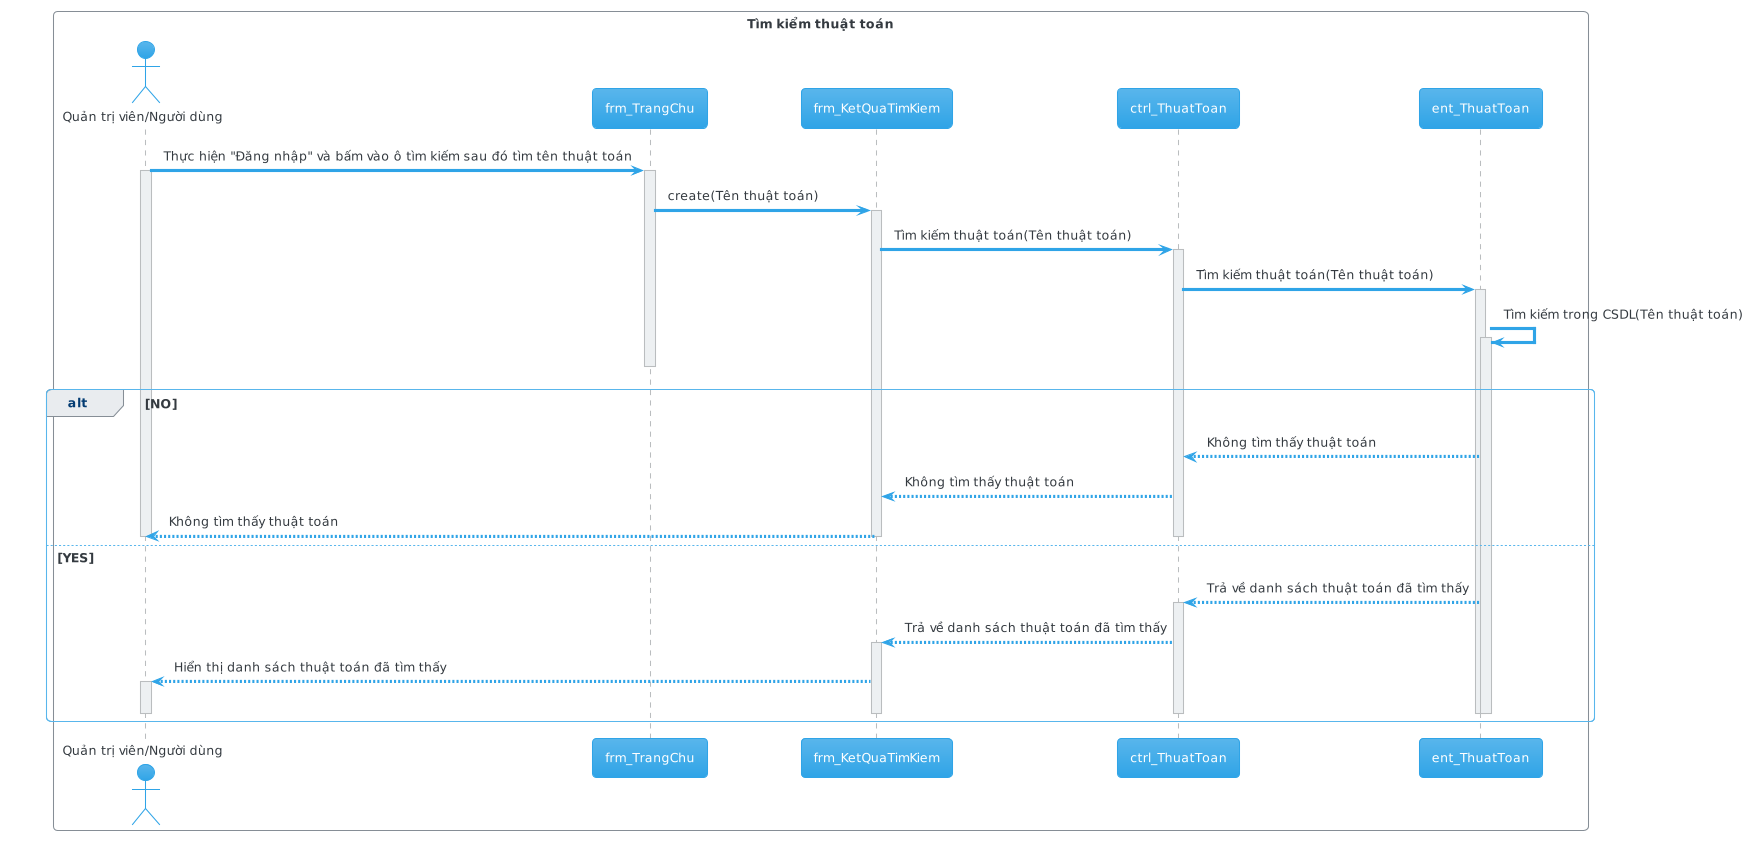

The diagram above was rendered by PlantUML. Its source (embedded in the PNG):
@startuml

!theme cerulean

skinparam backgroundColor #FFFFFF

box "Tìm kiểm thuật toán" #White
	actor "Quản trị viên/Người dùng" as user
	participant frm_TrangChu as homepage
	participant frm_KetQuaTimKiem as search_result
	participant ctrl_ThuatToan as ctrl_algorithm
	participant ent_ThuatToan as ent_algorithm

	user -> homepage: Thực hiện "Đăng nhập" và bấm vào ô tìm kiếm sau đó tìm tên thuật toán

	activate user
	
	activate homepage

	homepage -> search_result: create(Tên thuật toán)

	activate search_result

	search_result -> ctrl_algorithm: Tìm kiếm thuật toán(Tên thuật toán)
	
	activate ctrl_algorithm

	ctrl_algorithm -> ent_algorithm: Tìm kiếm thuật toán(Tên thuật toán)

	activate ent_algorithm

	ent_algorithm -> ent_algorithm: Tìm kiếm trong CSDL(Tên thuật toán)

	activate ent_algorithm

	deactivate homepage

	alt NO
		ent_algorithm --> ctrl_algorithm: Không tìm thấy thuật toán

		ctrl_algorithm --> search_result: Không tìm thấy thuật toán

		search_result --> user: Không tìm thấy thuật toán

		deactivate ctrl_algorithm

		deactivate search_result

		deactivate user
	else YES
		ent_algorithm --> ctrl_algorithm: Trả về danh sách thuật toán đã tìm thấy

		activate ctrl_algorithm

		ctrl_algorithm --> search_result: Trả về danh sách thuật toán đã tìm thấy

		activate search_result

		search_result --> user: Hiển thị danh sách thuật toán đã tìm thấy

		activate user

		deactivate user

		deactivate ent_algorithm

		deactivate ent_algorithm

		deactivate ent_algorithm

		deactivate ctrl_algorithm

		deactivate search_result
	end

end box

@enduml